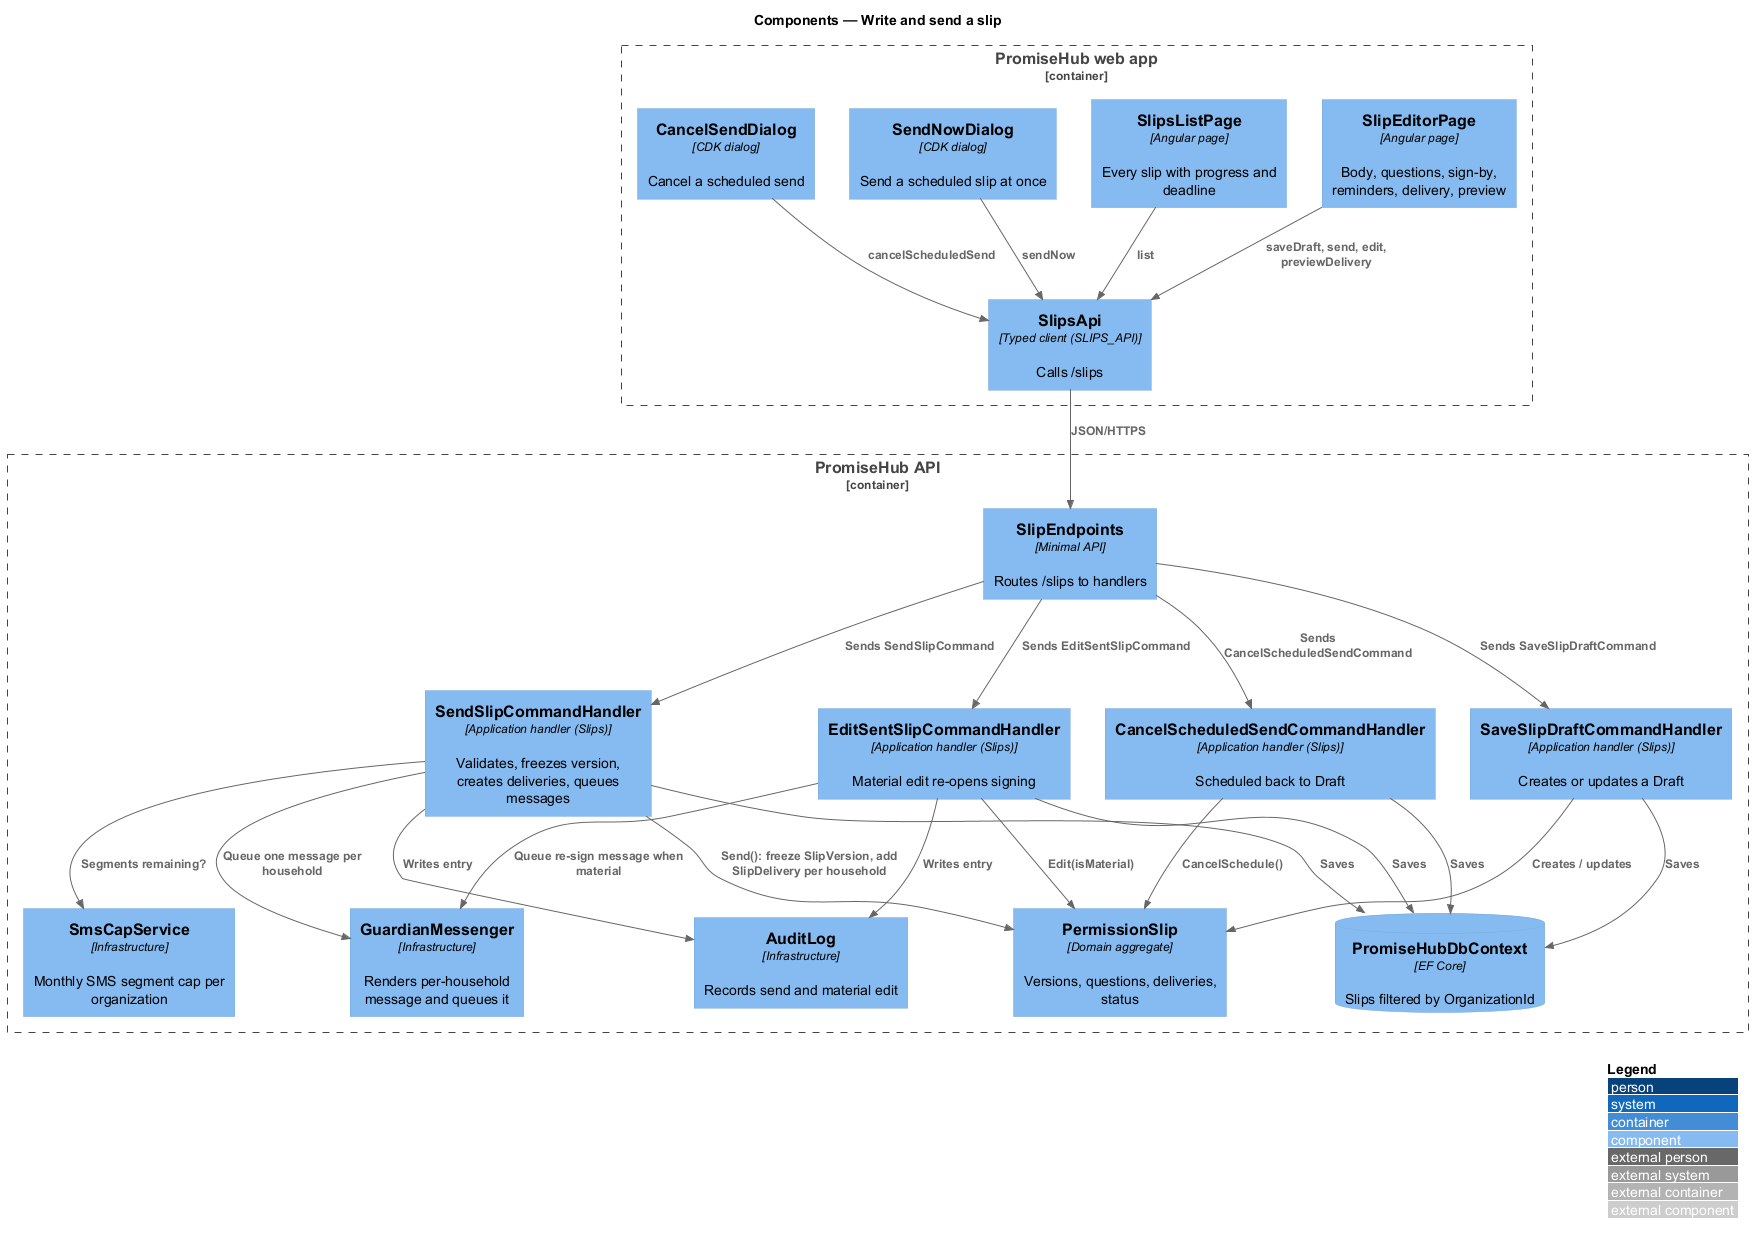

The diagram above was rendered by PlantUML. Its source (embedded in the PNG):
@startuml
!include <C4/C4_Component>
LAYOUT_WITH_LEGEND()
title Components — Write and send a slip

Container_Boundary(web, "PromiseHub web app") {
  Component(editor, "SlipEditorPage", "Angular page", "Body, questions, sign-by, reminders, delivery, preview")
  Component(list, "SlipsListPage", "Angular page", "Every slip with progress and deadline")
  Component(sendnow, "SendNowDialog", "CDK dialog", "Send a scheduled slip at once")
  Component(cancelsend, "CancelSendDialog", "CDK dialog", "Cancel a scheduled send")
  Component(client, "SlipsApi", "Typed client (SLIPS_API)", "Calls /slips")
}
Container_Boundary(api, "PromiseHub API") {
  Component(endpoints, "SlipEndpoints", "Minimal API", "Routes /slips to handlers")
  Component(draft, "SaveSlipDraftCommandHandler", "Application handler (Slips)", "Creates or updates a Draft")
  Component(send, "SendSlipCommandHandler", "Application handler (Slips)", "Validates, freezes version, creates deliveries, queues messages")
  Component(edit, "EditSentSlipCommandHandler", "Application handler (Slips)", "Material edit re-opens signing")
  Component(schedule, "CancelScheduledSendCommandHandler", "Application handler (Slips)", "Scheduled back to Draft")
  Component(entity, "PermissionSlip", "Domain aggregate", "Versions, questions, deliveries, status")
  Component(cap, "SmsCapService", "Infrastructure", "Monthly SMS segment cap per organization")
  Component(messenger, "GuardianMessenger", "Infrastructure", "Renders per-household message and queues it")
  Component(audit, "AuditLog", "Infrastructure", "Records send and material edit")
  ComponentDb(db, "PromiseHubDbContext", "EF Core", "Slips filtered by OrganizationId")
}
Rel(editor, client, "saveDraft, send, edit, previewDelivery")
Rel(list, client, "list")
Rel(sendnow, client, "sendNow")
Rel(cancelsend, client, "cancelScheduledSend")
Rel(client, endpoints, "JSON/HTTPS")
Rel(endpoints, draft, "Sends SaveSlipDraftCommand")
Rel(endpoints, send, "Sends SendSlipCommand")
Rel(endpoints, edit, "Sends EditSentSlipCommand")
Rel(endpoints, schedule, "Sends CancelScheduledSendCommand")
Rel(draft, entity, "Creates / updates")
Rel(send, entity, "Send(): freeze SlipVersion, add SlipDelivery per household")
Rel(edit, entity, "Edit(isMaterial)")
Rel(schedule, entity, "CancelSchedule()")
Rel(send, cap, "Segments remaining?")
Rel(send, messenger, "Queue one message per household")
Rel(edit, messenger, "Queue re-sign message when material")
Rel(send, audit, "Writes entry")
Rel(edit, audit, "Writes entry")
Rel(draft, db, "Saves")
Rel(send, db, "Saves")
Rel(edit, db, "Saves")
Rel(schedule, db, "Saves")
@enduml